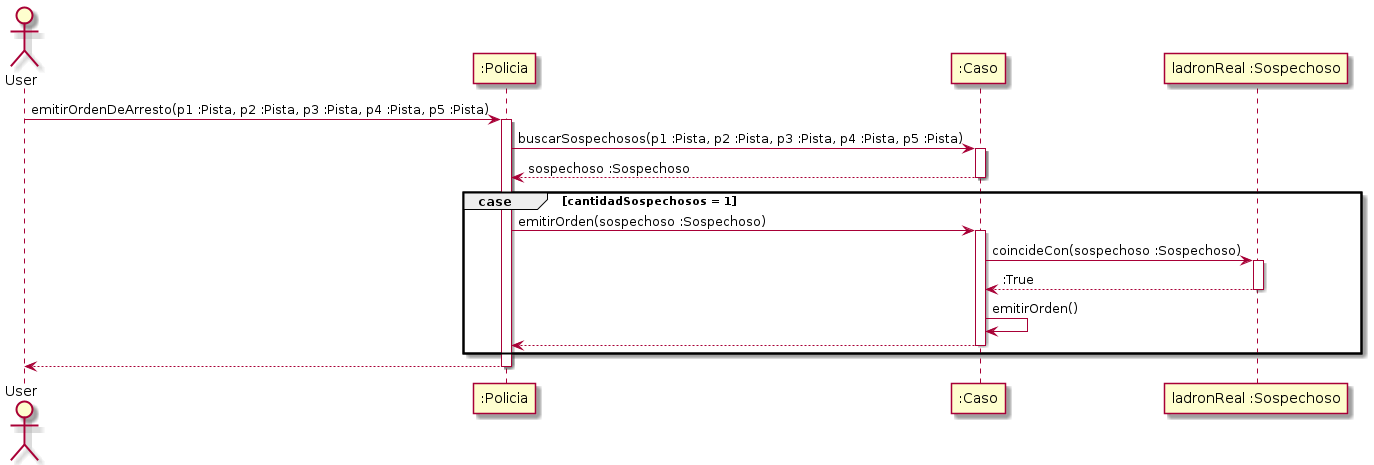

The diagram above was rendered by PlantUML. Its source (embedded in the PNG):
@startuml

Actor User

User -> ":Policia" : emitirOrdenDeArresto(p1 :Pista, p2 :Pista, p3 :Pista, p4 :Pista, p5 :Pista)
Activate ":Policia"

":Policia" -> ":Caso" : buscarSospechosos(p1 :Pista, p2 :Pista, p3 :Pista, p4 :Pista, p5 :Pista)
activate ":Caso"

":Caso" --> ":Policia" : sospechoso :Sospechoso
deactivate ":Caso"

group case [cantidadSospechosos = 1]

    ":Policia" -> ":Caso" : emitirOrden(sospechoso :Sospechoso)
    activate ":Caso"

    ":Caso" -> "ladronReal :Sospechoso" : coincideCon(sospechoso :Sospechoso)
    activate "ladronReal :Sospechoso"

    "ladronReal :Sospechoso" --> ":Caso" : :True
    deactivate "ladronReal :Sospechoso"

    ":Caso" -> ":Caso" : emitirOrden()

    ":Caso" --> ":Policia"
    deactivate ":Caso"

end

":Policia" --> User
deactivate ":Policia"

@enduml